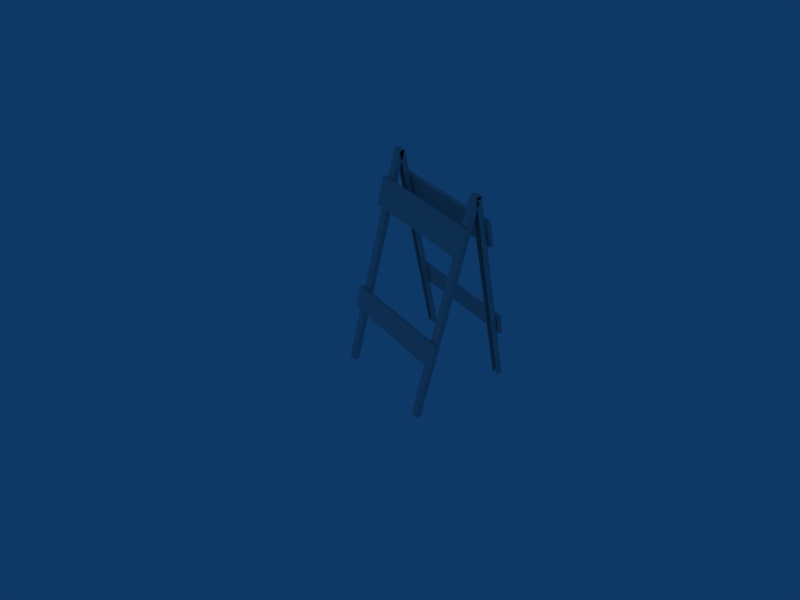 # Source: const_barrier_001.blend  (saved by Blender 4.5.87; exported with 4.5.12 LTS)
import bpy
from mathutils import Matrix  # noqa: F401  (used for matrix-valued properties, if any)

bpy.ops.wm.read_factory_settings(use_empty=True)
scene = bpy.context.scene
scene.name = 'Scene'

# ---- collections
col_collection_1 = bpy.data.collections.new('Collection 1'); scene.collection.children.link(col_collection_1)

# ---- materials (node trees are filled in below, after node groups)
mat_material = bpy.data.materials.new('Material')
mat_material.alpha_threshold = 0.0
mat_material.diffuse_color = (0.7562, 0.7562, 0.7562, 1.0)
mat_material.roughness = 0.5
mat_material.line_color = (0.0, 0.0, 0.0, 1.0)

# ---- material node trees

# ---- world
world_world = bpy.data.worlds.new('World'); scene.world = world_world
world_world.color = (0.05656, 0.2208, 0.4)
world_world.use_sun_shadow = False
world_world.sun_shadow_jitter_overblur = 0.0
world_world.cycles.sampling_method = 'MANUAL'
world_world.cycles.sample_map_resolution = 256

# ---- cameras
cam_camera = bpy.data.cameras.new('Camera')
cam_camera.passepartout_alpha = 0.2
cam_camera.clip_end = 100.0
cam_camera.lens = 35.0
cam_camera.ortho_scale = 7.314
cam_camera.show_passepartout = False
cam_camera.show_safe_areas = True
cam_camera.dof.focus_distance = 0.0
cam_camera.dof.aperture_fstop = 128.0

# ---- lights
light_spot = bpy.data.lights.new('Spot', 'POINT')
light_spot.transmission_factor = 0.0
light_spot.cutoff_distance = 30.0
light_spot.energy = 100.0
light_spot.shadow_buffer_clip_start = 8.0
light_spot.shadow_soft_size = 1.0
light_spot.shadow_maximum_resolution = 0.006
light_spot.use_absolute_resolution = True
light_spot.cycles.use_multiple_importance_sampling = False

# ---- meshes
me_const_barrier = bpy.data.meshes.new('const_barrier')
me_const_barrier.from_pydata([(0.8009, 0.2063, 0.7841), (0.8009, 0.1596, 0.7951), (-0.8009, 0.1596, 0.7951), (-0.8009, 0.2063, 0.7841), (0.8009, 0.2947, 1.16), (0.8009, 0.248, 1.171), (-0.8009, 0.248, 1.171), (-0.8009, 0.2947, 1.16), (-0.8009, -0.07282, -0.4022), (-0.8009, -0.1195, -0.3913), (0.8009, -0.1195, -0.3913), (0.8009, -0.07282, -0.4022), (-0.8009, -0.1471, -0.718), (-0.8009, -0.1938, -0.707), (0.8009, -0.1938, -0.707), (0.8009, -0.1471, -0.718), (0.6569, -0.2527, -1.54), (0.6569, -0.3308, -1.521), (0.6569, 0.3905, 1.545), (0.6569, 0.4686, 1.527), (0.7567, -0.2527, -1.54), (0.7567, -0.3308, -1.521), (0.7567, 0.3905, 1.545), (0.7567, 0.4686, 1.527), (0.7455, 0.4649, 1.511), (0.7455, 0.401, 1.526), (0.7455, -0.3167, -1.525), (0.7455, -0.2527, -1.54), (0.6681, 0.4649, 1.511), (0.6681, 0.401, 1.526), (0.6681, -0.3167, -1.525), (0.6681, -0.2527, -1.54), (-0.7555, -0.2527, -1.54), (-0.7555, -0.3167, -1.525), (-0.7555, 0.401, 1.526), (-0.7555, 0.4649, 1.511), (-0.6781, -0.2527, -1.54), (-0.6781, -0.3167, -1.525), (-0.6781, 0.401, 1.526), (-0.6781, 0.4649, 1.511), (-0.6669, 0.4686, 1.527), (-0.6669, 0.3905, 1.545), (-0.6669, -0.3308, -1.521), (-0.6669, -0.2527, -1.54), (-0.7667, 0.4686, 1.527), (-0.7667, 0.3905, 1.545), (-0.7667, -0.3308, -1.521), (-0.7667, -0.2527, -1.54), (-0.7667, 1.124, -1.55), (-0.7667, 1.202, -1.532), (-0.7667, 0.4809, 1.535), (-0.7667, 0.4029, 1.516), (-0.6669, 1.124, -1.55), (-0.6669, 1.202, -1.532), (-0.6669, 0.4809, 1.535), (-0.6669, 0.4029, 1.516), (-0.6781, 0.4066, 1.501), (-0.6781, 0.4705, 1.516), (-0.6781, 1.188, -1.535), (-0.6781, 1.124, -1.55), (-0.7555, 0.4066, 1.501), (-0.7555, 0.4705, 1.516), (-0.7555, 1.188, -1.535), (-0.7555, 1.124, -1.55), (0.6681, 1.124, -1.55), (0.6681, 1.188, -1.535), (0.6681, 0.4705, 1.516), (0.6681, 0.4066, 1.501), (0.7455, 1.124, -1.55), (0.7455, 1.188, -1.535), (0.7455, 0.4705, 1.516), (0.7455, 0.4066, 1.501), (0.7567, 0.4029, 1.516), (0.7567, 0.4809, 1.535), (0.7567, 1.202, -1.532), (0.7567, 1.124, -1.55), (0.6569, 0.4029, 1.516), (0.6569, 0.4809, 1.535), (0.6569, 1.202, -1.532), (0.6569, 1.124, -1.55), (0.8009, 1.019, -0.718), (0.8009, 1.065, -0.707), (-0.8009, 1.065, -0.707), (-0.8009, 1.019, -0.718), (0.8009, 0.9443, -0.4022), (0.8009, 0.991, -0.3913), (-0.8009, 0.991, -0.3913), (-0.8009, 0.9443, -0.4022), (-0.8009, 0.5768, 1.16), (-0.8009, 0.6234, 1.171), (0.8009, 0.6234, 1.171), (0.8009, 0.5768, 1.16), (-0.8009, 0.6652, 0.7841), (-0.8009, 0.7119, 0.7951), (0.8009, 0.7119, 0.7951), (0.8009, 0.6652, 0.7841), (0.7572, 0.45, 1.5), (0.7572, 0.4555, 1.48), (0.7572, 0.4406, 1.465), (0.7572, 0.4204, 1.471), (0.7572, 0.415, 1.491), (0.7572, 0.4298, 1.506), (0.7747, 0.45, 1.5), (0.7747, 0.4555, 1.48), (0.7747, 0.4406, 1.465), (0.7747, 0.4204, 1.471), (0.7747, 0.415, 1.491), (0.7747, 0.4298, 1.506), (0.7572, 0.4325, 1.496), (0.7572, 0.4251, 1.488), (0.7572, 0.4278, 1.478), (0.7572, 0.4379, 1.476), (0.7572, 0.4453, 1.483), (0.7572, 0.4426, 1.493), (0.7452, 0.4426, 1.493), (0.7452, 0.4453, 1.483), (0.7452, 0.4379, 1.476), (0.7452, 0.4278, 1.478), (0.7452, 0.4251, 1.488), (0.7452, 0.4325, 1.496), (0.7452, 0.43, 1.505), (0.7452, 0.4158, 1.491), (0.7452, 0.421, 1.471), (0.7452, 0.4404, 1.466), (0.7452, 0.4546, 1.48), (0.7452, 0.4494, 1.5), (0.7252, 0.4494, 1.5), (0.7252, 0.4546, 1.48), (0.7252, 0.4404, 1.466), (0.7252, 0.421, 1.471), (0.7252, 0.4158, 1.491), (0.7252, 0.43, 1.505), (0.7253, 0.4325, 1.496), (0.7253, 0.4252, 1.488), (0.7253, 0.4279, 1.478), (0.7253, 0.4379, 1.476), (0.7253, 0.4453, 1.483), (0.7253, 0.4426, 1.493), (0.7091, 0.4426, 1.493), (0.7091, 0.4453, 1.483), (0.7091, 0.4379, 1.476), (0.7091, 0.4279, 1.478), (0.7091, 0.4252, 1.488), (0.7091, 0.4325, 1.496), (0.7093, 0.4352, 1.486), (0.778, 0.4352, 1.486), (0.778, 0.4317, 1.499), (0.778, 0.4219, 1.489), (0.778, 0.4255, 1.476), (0.778, 0.4388, 1.472), (0.778, 0.4485, 1.482), (0.778, 0.4449, 1.495), (-0.7877, 0.4449, 1.495), (-0.7877, 0.4485, 1.482), (-0.7877, 0.4388, 1.472), (-0.7877, 0.4255, 1.476), (-0.7877, 0.4219, 1.489), (-0.7877, 0.4317, 1.499), (-0.7877, 0.4352, 1.486), (-0.719, 0.4352, 1.486), (-0.7188, 0.4325, 1.496), (-0.7188, 0.4252, 1.488), (-0.7188, 0.4279, 1.478), (-0.7188, 0.4379, 1.476), (-0.7188, 0.4453, 1.483), (-0.7188, 0.4426, 1.493), (-0.735, 0.4426, 1.493), (-0.735, 0.4453, 1.483), (-0.735, 0.4379, 1.476), (-0.735, 0.4279, 1.478), (-0.735, 0.4252, 1.488), (-0.735, 0.4325, 1.496), (-0.7349, 0.43, 1.505), (-0.7349, 0.4158, 1.491), (-0.7349, 0.421, 1.471), (-0.7349, 0.4404, 1.466), (-0.7349, 0.4546, 1.48), (-0.7349, 0.4494, 1.5), (-0.755, 0.4494, 1.5), (-0.755, 0.4546, 1.48), (-0.755, 0.4404, 1.466), (-0.755, 0.421, 1.471), (-0.755, 0.4158, 1.491), (-0.755, 0.43, 1.505), (-0.755, 0.4325, 1.496), (-0.755, 0.4251, 1.488), (-0.755, 0.4278, 1.478), (-0.755, 0.4379, 1.476), (-0.755, 0.4453, 1.483), (-0.755, 0.4426, 1.493), (-0.7669, 0.4426, 1.493), (-0.7669, 0.4453, 1.483), (-0.7669, 0.4379, 1.476), (-0.7669, 0.4278, 1.478), (-0.7669, 0.4251, 1.488), (-0.7669, 0.4325, 1.496), (-0.7845, 0.4298, 1.506), (-0.7845, 0.415, 1.491), (-0.7845, 0.4204, 1.471), (-0.7845, 0.4406, 1.465), (-0.7845, 0.4555, 1.48), (-0.7845, 0.45, 1.5), (-0.7669, 0.4298, 1.506), (-0.7669, 0.415, 1.491), (-0.7669, 0.4204, 1.471), (-0.7669, 0.4406, 1.465), (-0.7669, 0.4555, 1.48), (-0.7669, 0.45, 1.5)], [], [(0, 1, 2, 3), (4, 7, 6, 5), (0, 4, 5, 1), (1, 5, 6, 2), (2, 6, 7, 3), (4, 0, 3, 7), (11, 15, 12, 8), (13, 9, 8, 12), (14, 10, 9, 13), (15, 11, 10, 14), (11, 8, 9, 10), (15, 14, 13, 12), (16, 17, 18, 19), (20, 23, 22, 21), (17, 21, 22, 18), (18, 22, 23, 19), (29, 28, 24, 25), (30, 29, 25, 26), (27, 26, 25, 24), (31, 28, 29, 30), (19, 23, 24, 28), (16, 19, 28, 31), (20, 21, 26, 27), (17, 30, 26, 21), (16, 31, 30, 17), (20, 27, 24, 23), (43, 36, 39, 40), (47, 32, 33, 46), (46, 33, 37, 42), (43, 42, 37, 36), (47, 44, 35, 32), (44, 40, 39, 35), (32, 35, 34, 33), (36, 37, 38, 39), (33, 34, 38, 37), (34, 35, 39, 38), (45, 41, 40, 44), (46, 42, 41, 45), (43, 40, 41, 42), (47, 46, 45, 44), (48, 51, 50, 49), (52, 53, 54, 55), (49, 50, 54, 53), (50, 51, 55, 54), (61, 57, 56, 60), (62, 58, 57, 61), (59, 56, 57, 58), (63, 62, 61, 60), (51, 60, 56, 55), (48, 63, 60, 51), (52, 59, 58, 53), (49, 53, 58, 62), (48, 49, 62, 63), (52, 55, 56, 59), (75, 72, 71, 68), (79, 78, 65, 64), (78, 74, 69, 65), (75, 68, 69, 74), (79, 64, 67, 76), (76, 67, 71, 72), (64, 65, 66, 67), (68, 71, 70, 69), (65, 69, 70, 66), (66, 70, 71, 67), (77, 76, 72, 73), (78, 77, 73, 74), (75, 74, 73, 72), (79, 76, 77, 78), (80, 83, 82, 81), (84, 85, 86, 87), (80, 81, 85, 84), (81, 82, 86, 85), (82, 83, 87, 86), (84, 87, 83, 80), (91, 88, 92, 95), (93, 92, 88, 89), (94, 93, 89, 90), (95, 94, 90, 91), (91, 90, 89, 88), (95, 92, 93, 94), (96, 102, 103, 97), (97, 103, 104, 98), (98, 104, 105, 99), (99, 105, 106, 100), (100, 106, 107, 101), (101, 107, 102, 96), (101, 96, 113, 108), (100, 101, 108, 109), (99, 100, 109, 110), (98, 99, 110, 111), (97, 98, 111, 112), (96, 97, 112, 113), (113, 112, 115, 114), (112, 111, 116, 115), (111, 110, 117, 116), (110, 109, 118, 117), (109, 108, 119, 118), (108, 113, 114, 119), (119, 114, 125, 120), (118, 119, 120, 121), (117, 118, 121, 122), (116, 117, 122, 123), (115, 116, 123, 124), (114, 115, 124, 125), (125, 124, 127, 126), (124, 123, 128, 127), (123, 122, 129, 128), (122, 121, 130, 129), (121, 120, 131, 130), (120, 125, 126, 131), (131, 126, 137, 132), (130, 131, 132, 133), (129, 130, 133, 134), (128, 129, 134, 135), (127, 128, 135, 136), (126, 127, 136, 137), (137, 136, 139, 138), (136, 135, 140, 139), (135, 134, 141, 140), (134, 133, 142, 141), (133, 132, 143, 142), (132, 137, 138, 143), (144, 138, 139), (144, 139, 140), (144, 140, 141), (144, 141, 142), (144, 142, 143), (144, 143, 138), (102, 107, 146, 151), (107, 106, 147, 146), (106, 105, 148, 147), (105, 104, 149, 148), (104, 103, 150, 149), (103, 102, 151, 150), (145, 150, 151), (145, 149, 150), (145, 148, 149), (145, 147, 148), (145, 146, 147), (145, 151, 146), (158, 157, 152), (158, 156, 157), (158, 155, 156), (158, 154, 155), (158, 153, 154), (158, 152, 153), (200, 153, 152, 201), (199, 154, 153, 200), (198, 155, 154, 199), (197, 156, 155, 198), (196, 157, 156, 197), (201, 152, 157, 196), (159, 165, 160), (159, 160, 161), (159, 161, 162), (159, 162, 163), (159, 163, 164), (159, 164, 165), (171, 160, 165, 166), (170, 161, 160, 171), (169, 162, 161, 170), (168, 163, 162, 169), (167, 164, 163, 168), (166, 165, 164, 167), (177, 166, 167, 176), (176, 167, 168, 175), (175, 168, 169, 174), (174, 169, 170, 173), (173, 170, 171, 172), (172, 171, 166, 177), (183, 172, 177, 178), (182, 173, 172, 183), (181, 174, 173, 182), (180, 175, 174, 181), (179, 176, 175, 180), (178, 177, 176, 179), (189, 178, 179, 188), (188, 179, 180, 187), (187, 180, 181, 186), (186, 181, 182, 185), (185, 182, 183, 184), (184, 183, 178, 189), (195, 184, 189, 190), (194, 185, 184, 195), (193, 186, 185, 194), (192, 187, 186, 193), (191, 188, 187, 192), (190, 189, 188, 191), (207, 190, 191, 206), (206, 191, 192, 205), (205, 192, 193, 204), (204, 193, 194, 203), (203, 194, 195, 202), (202, 195, 190, 207), (202, 207, 201, 196), (203, 202, 196, 197), (204, 203, 197, 198), (205, 204, 198, 199), (206, 205, 199, 200), (207, 206, 200, 201)])
_uv = me_const_barrier.uv_layers.new(name='UVMap')
_uv.uv.foreach_set('vector', [0.9765, 0.85, 0.9765, 0.8634, 0.5285, 0.8634, 0.5285, 0.85, 0.9765, 0.9848, 0.5285, 0.9848, 0.5285, 0.9714, 0.9765, 0.9714, 0.989, 0.8634, 0.989, 0.9714, 0.9765, 0.9714, 0.9765, 0.8634, 0.9765, 0.8634, 0.9765, 0.9714, 0.5285, 0.9714, 0.5285, 0.8634, 0.5285, 0.8634, 0.5285, 0.9714, 0.5142, 0.9714, 0.5142, 0.8634, 0.5285, 0.8432, 0.5285, 0.7352, 0.9765, 0.7352, 0.9765, 0.8432, 0.5285, 0.6049, 0.5285, 0.5073, 0.9765, 0.5073, 0.9765, 0.6049, 0.5285, 0.6256, 0.5285, 0.7164, 0.5142, 0.7164, 0.5142, 0.6256, 0.9765, 0.6256, 0.9765, 0.7163, 0.5285, 0.7164, 0.5285, 0.6256, 0.989, 0.6256, 0.989, 0.7163, 0.9765, 0.7163, 0.9765, 0.6256, 0.9765, 0.7297, 0.5285, 0.7298, 0.5285, 0.7164, 0.9765, 0.7163, 0.9765, 0.6122, 0.9765, 0.6256, 0.5285, 0.6256, 0.5285, 0.6122, 0.3736, 0.26, 0.3908, 0.26, 0.3908, 0.9381, 0.3736, 0.9381, 0.4299, 0.26, 0.4299, 0.9381, 0.4127, 0.9381, 0.4127, 0.26, 0.3908, 0.26, 0.4127, 0.26, 0.4127, 0.9381, 0.3908, 0.9381, 0.3908, 0.9381, 0.4127, 0.9381, 0.4127, 0.9571, 0.3908, 0.9571, 0.1893, 0.939, 0.1893, 0.9532, 0.1726, 0.9532, 0.1726, 0.939, 0.1893, 0.2626, 0.1893, 0.939, 0.1726, 0.939, 0.1726, 0.2626, 0.1584, 0.2626, 0.1726, 0.2626, 0.1726, 0.939, 0.1584, 0.939, 0.2035, 0.2626, 0.2035, 0.939, 0.1893, 0.939, 0.1893, 0.2626, 0.3908, 0.9571, 0.4127, 0.9571, 0.4128, 0.9609, 0.391, 0.9609, 0.3736, 0.26, 0.3736, 0.9381, 0.3674, 0.9381, 0.3674, 0.26, 0.4299, 0.26, 0.4127, 0.26, 0.4127, 0.254, 0.4299, 0.254, 0.3908, 0.26, 0.3908, 0.254, 0.4127, 0.254, 0.4127, 0.26, 0.3736, 0.26, 0.3736, 0.254, 0.3908, 0.254, 0.3908, 0.26, 0.4299, 0.26, 0.4354, 0.26, 0.4354, 0.9381, 0.4299, 0.9381, 0.3523, 0.26, 0.3601, 0.26, 0.3601, 0.9381, 0.3523, 0.9381, 0.2965, 0.26, 0.2965, 0.254, 0.3135, 0.254, 0.3135, 0.26, 0.3135, 0.26, 0.3135, 0.254, 0.3354, 0.254, 0.3354, 0.26, 0.3523, 0.26, 0.3354, 0.26, 0.3354, 0.254, 0.3523, 0.254, 0.2965, 0.26, 0.2965, 0.9381, 0.2878, 0.9381, 0.2878, 0.26, 0.3135, 0.9571, 0.3354, 0.9571, 0.3356, 0.9609, 0.3135, 0.9609, 0.1056, 0.2626, 0.1056, 0.939, 0.09138, 0.939, 0.09138, 0.2626, 0.06053, 0.2626, 0.07466, 0.2626, 0.07466, 0.939, 0.06053, 0.939, 0.09138, 0.2626, 0.09138, 0.939, 0.07466, 0.939, 0.07466, 0.2626, 0.09138, 0.939, 0.09138, 0.9532, 0.07466, 0.9532, 0.07466, 0.939, 0.3135, 0.9381, 0.3354, 0.9381, 0.3354, 0.9571, 0.3135, 0.9571, 0.3135, 0.26, 0.3354, 0.26, 0.3354, 0.9381, 0.3135, 0.9381, 0.3523, 0.26, 0.3523, 0.9381, 0.3354, 0.9381, 0.3354, 0.26, 0.2965, 0.26, 0.3135, 0.26, 0.3135, 0.9381, 0.2965, 0.9381, 0.4462, 0.26, 0.4462, 0.9381, 0.4635, 0.9381, 0.4635, 0.26, 0.502, 0.26, 0.4849, 0.26, 0.4849, 0.9381, 0.502, 0.9381, 0.4635, 0.26, 0.4635, 0.9381, 0.4849, 0.9381, 0.4849, 0.26, 0.4635, 0.9381, 0.4635, 0.9571, 0.4849, 0.9571, 0.4849, 0.9381, 0.14, 0.939, 0.1233, 0.939, 0.1233, 0.9532, 0.14, 0.9532, 0.14, 0.2626, 0.1233, 0.2626, 0.1233, 0.939, 0.14, 0.939, 0.1091, 0.2626, 0.1091, 0.939, 0.1233, 0.939, 0.1233, 0.2626, 0.1542, 0.2626, 0.14, 0.2626, 0.14, 0.939, 0.1542, 0.939, 0.4635, 0.9571, 0.4634, 0.9609, 0.4851, 0.9609, 0.4849, 0.9571, 0.4462, 0.26, 0.4411, 0.26, 0.4411, 0.9381, 0.4462, 0.9381, 0.502, 0.26, 0.502, 0.254, 0.4849, 0.254, 0.4849, 0.26, 0.4635, 0.26, 0.4849, 0.26, 0.4849, 0.254, 0.4635, 0.254, 0.4462, 0.26, 0.4635, 0.26, 0.4635, 0.254, 0.4462, 0.254, 0.502, 0.26, 0.502, 0.9381, 0.5066, 0.9381, 0.5066, 0.26, 0.2738, 0.26, 0.2738, 0.9381, 0.2814, 0.9381, 0.2814, 0.26, 0.2162, 0.26, 0.2336, 0.26, 0.2336, 0.254, 0.2162, 0.254, 0.2336, 0.26, 0.255, 0.26, 0.255, 0.254, 0.2336, 0.254, 0.2738, 0.26, 0.2738, 0.254, 0.255, 0.254, 0.255, 0.26, 0.2162, 0.26, 0.2072, 0.26, 0.2072, 0.9381, 0.2162, 0.9381, 0.2336, 0.9571, 0.2336, 0.9609, 0.2554, 0.9609, 0.255, 0.9571, 0.05546, 0.2626, 0.04129, 0.2626, 0.04129, 0.939, 0.05546, 0.939, 0.0104, 0.2626, 0.0104, 0.939, 0.02458, 0.939, 0.02458, 0.2626, 0.04129, 0.2626, 0.02458, 0.2626, 0.02458, 0.939, 0.04129, 0.939, 0.04129, 0.939, 0.02458, 0.939, 0.02458, 0.9532, 0.04129, 0.9532, 0.2336, 0.9381, 0.2336, 0.9571, 0.255, 0.9571, 0.255, 0.9381, 0.2336, 0.26, 0.2336, 0.9381, 0.255, 0.9381, 0.255, 0.26, 0.2738, 0.26, 0.255, 0.26, 0.255, 0.9381, 0.2738, 0.9381, 0.2162, 0.26, 0.2162, 0.9381, 0.2336, 0.9381, 0.2336, 0.26, 0.9765, 0.1217, 0.5285, 0.1217, 0.5285, 0.1352, 0.9765, 0.1352, 0.9765, 0.2393, 0.9765, 0.2259, 0.5285, 0.2259, 0.5285, 0.2393, 0.989, 0.1352, 0.9765, 0.1352, 0.9765, 0.2259, 0.989, 0.2259, 0.9765, 0.1352, 0.5285, 0.1352, 0.5285, 0.2259, 0.9765, 0.2259, 0.5285, 0.1352, 0.5142, 0.1352, 0.5142, 0.2259, 0.5285, 0.2259, 0.5285, 0.1148, 0.9765, 0.1148, 0.9765, 0.01228, 0.5285, 0.01228, 0.5285, 0.3554, 0.9765, 0.3554, 0.9765, 0.2474, 0.5285, 0.2474, 0.5285, 0.3776, 0.5142, 0.3776, 0.5142, 0.4856, 0.5285, 0.4856, 0.9765, 0.3776, 0.5285, 0.3776, 0.5285, 0.4856, 0.9765, 0.4856, 0.989, 0.3776, 0.9765, 0.3776, 0.9765, 0.4856, 0.989, 0.4856, 0.9765, 0.499, 0.9765, 0.4856, 0.5285, 0.4856, 0.5285, 0.499, 0.9765, 0.3642, 0.5285, 0.3642, 0.5285, 0.3776, 0.9765, 0.3776, 0.3752, 0.1869, 0.3752, 0.1974, 0.3549, 0.1974, 0.3549, 0.1869, 0.3549, 0.1869, 0.3549, 0.1974, 0.3368, 0.1974, 0.3368, 0.1869, 0.3368, 0.1869, 0.3368, 0.1974, 0.3207, 0.1974, 0.3207, 0.1869, 0.3207, 0.1869, 0.3207, 0.1974, 0.3071, 0.1974, 0.3071, 0.1869, 0.42, 0.1869, 0.42, 0.1974, 0.3985, 0.1974, 0.3985, 0.1869, 0.3985, 0.1869, 0.3985, 0.1974, 0.3752, 0.1974, 0.3752, 0.1869, 0.3985, 0.1869, 0.3752, 0.1869, 0.3752, 0.1787, 0.3985, 0.1787, 0.42, 0.1869, 0.3985, 0.1869, 0.3985, 0.1787, 0.42, 0.1787, 0.3207, 0.1869, 0.3071, 0.1869, 0.3071, 0.1787, 0.3207, 0.1787, 0.3368, 0.1869, 0.3207, 0.1869, 0.3207, 0.1787, 0.3368, 0.1787, 0.3549, 0.1869, 0.3368, 0.1869, 0.3368, 0.1787, 0.3549, 0.1787, 0.3752, 0.1869, 0.3549, 0.1869, 0.3549, 0.1787, 0.3752, 0.1787, 0.3752, 0.1787, 0.3549, 0.1787, 0.3549, 0.1671, 0.3752, 0.1671, 0.3549, 0.1787, 0.3368, 0.1787, 0.3368, 0.1671, 0.3549, 0.1671, 0.3368, 0.1787, 0.3207, 0.1787, 0.3207, 0.1671, 0.3368, 0.1671, 0.3207, 0.1787, 0.3071, 0.1787, 0.3071, 0.1671, 0.3207, 0.1671, 0.42, 0.1787, 0.3985, 0.1787, 0.3985, 0.1671, 0.42, 0.1671, 0.3985, 0.1787, 0.3752, 0.1787, 0.3752, 0.1671, 0.3985, 0.1671, 0.3985, 0.1671, 0.3752, 0.1671, 0.3752, 0.1575, 0.3985, 0.1575, 0.42, 0.1671, 0.3985, 0.1671, 0.3985, 0.1575, 0.42, 0.1575, 0.3207, 0.1671, 0.3071, 0.1671, 0.3071, 0.1575, 0.3207, 0.1575, 0.3368, 0.1671, 0.3207, 0.1671, 0.3207, 0.1575, 0.3368, 0.1575, 0.3549, 0.1671, 0.3368, 0.1671, 0.3368, 0.1575, 0.3549, 0.1575, 0.3752, 0.1671, 0.3549, 0.1671, 0.3549, 0.1575, 0.3752, 0.1575, 0.3752, 0.1575, 0.3549, 0.1575, 0.3549, 0.1459, 0.3752, 0.1459, 0.3549, 0.1575, 0.3368, 0.1575, 0.3368, 0.1459, 0.3549, 0.1459, 0.3368, 0.1575, 0.3207, 0.1575, 0.3207, 0.1459, 0.3368, 0.1459, 0.3207, 0.1575, 0.3071, 0.1575, 0.3071, 0.1459, 0.3207, 0.1459, 0.42, 0.1575, 0.3985, 0.1575, 0.3985, 0.1459, 0.42, 0.1459, 0.3985, 0.1575, 0.3752, 0.1575, 0.3752, 0.1459, 0.3985, 0.1459, 0.3985, 0.1459, 0.3752, 0.1459, 0.3752, 0.1363, 0.3985, 0.1363, 0.42, 0.1459, 0.3985, 0.1459, 0.3985, 0.1363, 0.42, 0.1363, 0.3207, 0.1459, 0.3071, 0.1459, 0.3071, 0.1363, 0.3207, 0.1363, 0.3368, 0.1459, 0.3207, 0.1459, 0.3207, 0.1363, 0.3368, 0.1363, 0.3549, 0.1459, 0.3368, 0.1459, 0.3368, 0.1363, 0.3549, 0.1363, 0.3752, 0.1459, 0.3549, 0.1459, 0.3549, 0.1363, 0.3752, 0.1363, 0.3752, 0.1363, 0.3549, 0.1363, 0.3549, 0.1255, 0.3752, 0.1255, 0.3549, 0.1363, 0.3368, 0.1363, 0.3368, 0.1255, 0.3549, 0.1255, 0.3368, 0.1363, 0.3207, 0.1363, 0.3207, 0.1255, 0.3368, 0.1255, 0.3207, 0.1363, 0.3071, 0.1363, 0.3071, 0.1255, 0.3207, 0.1255, 0.42, 0.1363, 0.3985, 0.1363, 0.3985, 0.1255, 0.42, 0.1255, 0.3985, 0.1363, 0.3752, 0.1363, 0.3752, 0.1255, 0.3985, 0.1255, 0.4495, 0.1895, 0.4529, 0.1771, 0.4619, 0.1862, 0.4495, 0.1895, 0.4619, 0.1862, 0.4586, 0.1986, 0.4495, 0.1895, 0.4586, 0.1986, 0.4462, 0.202, 0.4495, 0.1895, 0.4462, 0.202, 0.4371, 0.1929, 0.4495, 0.1895, 0.4371, 0.1929, 0.4404, 0.1805, 0.4495, 0.1895, 0.4404, 0.1805, 0.4529, 0.1771, 0.4759, 0.1644, 0.4503, 0.1713, 0.4529, 0.1618, 0.469, 0.1574, 0.4503, 0.1713, 0.4314, 0.1525, 0.441, 0.15, 0.4529, 0.1618, 0.4314, 0.1525, 0.4384, 0.1268, 0.4453, 0.1339, 0.441, 0.15, 0.4384, 0.1268, 0.464, 0.12, 0.4614, 0.1294, 0.4453, 0.1339, 0.464, 0.12, 0.4829, 0.1387, 0.4733, 0.1412, 0.4614, 0.1294, 0.4829, 0.1387, 0.4759, 0.1644, 0.469, 0.1574, 0.4733, 0.1412, 0.4572, 0.1456, 0.4733, 0.1412, 0.469, 0.1574, 0.4572, 0.1456, 0.4614, 0.1294, 0.4733, 0.1412, 0.4572, 0.1456, 0.4453, 0.1339, 0.4614, 0.1294, 0.4572, 0.1456, 0.441, 0.15, 0.4453, 0.1339, 0.4572, 0.1456, 0.4529, 0.1618, 0.441, 0.15, 0.4572, 0.1456, 0.469, 0.1574, 0.4529, 0.1618, 0.3265, 0.07729, 0.3222, 0.09347, 0.3384, 0.08906, 0.3265, 0.07729, 0.3103, 0.08171, 0.3222, 0.09347, 0.3265, 0.07729, 0.3146, 0.06552, 0.3103, 0.08171, 0.3265, 0.07729, 0.3307, 0.06111, 0.3146, 0.06552, 0.3265, 0.07729, 0.3427, 0.07287, 0.3307, 0.06111, 0.3265, 0.07729, 0.3384, 0.08906, 0.3427, 0.07287, 0.3522, 0.0704, 0.3427, 0.07287, 0.3384, 0.08906, 0.3453, 0.09609, 0.3334, 0.05162, 0.3307, 0.06111, 0.3427, 0.07287, 0.3522, 0.0704, 0.3077, 0.05849, 0.3146, 0.06552, 0.3307, 0.06111, 0.3334, 0.05162, 0.3008, 0.08418, 0.3103, 0.08171, 0.3146, 0.06552, 0.3077, 0.05849, 0.3196, 0.103, 0.3222, 0.09347, 0.3103, 0.08171, 0.3008, 0.08418, 0.3453, 0.09609, 0.3384, 0.08906, 0.3222, 0.09347, 0.3196, 0.103, 0.3174, 0.03832, 0.3207, 0.02591, 0.3083, 0.02923, 0.3174, 0.03832, 0.3083, 0.02923, 0.305, 0.04165, 0.3174, 0.03832, 0.305, 0.04165, 0.314, 0.05074, 0.3174, 0.03832, 0.314, 0.05074, 0.3265, 0.04741, 0.3174, 0.03832, 0.3265, 0.04741, 0.3298, 0.035, 0.3174, 0.03832, 0.3298, 0.035, 0.3207, 0.02591, 0.4375, 0.04385, 0.4375, 0.03054, 0.4154, 0.03054, 0.4154, 0.04385, 0.4642, 0.04385, 0.4642, 0.03054, 0.4375, 0.03054, 0.4375, 0.04385, 0.3685, 0.04385, 0.3685, 0.03054, 0.358, 0.03054, 0.358, 0.04385, 0.3814, 0.04385, 0.3814, 0.03054, 0.3685, 0.03054, 0.3685, 0.04385, 0.3968, 0.04385, 0.3968, 0.03054, 0.3814, 0.03054, 0.3814, 0.04385, 0.4154, 0.04385, 0.4154, 0.03054, 0.3968, 0.03054, 0.3968, 0.04385, 0.4154, 0.0538, 0.4154, 0.04385, 0.3968, 0.04385, 0.3968, 0.0538, 0.3968, 0.0538, 0.3968, 0.04385, 0.3814, 0.04385, 0.3814, 0.0538, 0.3814, 0.0538, 0.3814, 0.04385, 0.3685, 0.04385, 0.3685, 0.0538, 0.3685, 0.0538, 0.3685, 0.04385, 0.358, 0.04385, 0.358, 0.0538, 0.4642, 0.0538, 0.4642, 0.04385, 0.4375, 0.04385, 0.4375, 0.0538, 0.4375, 0.0538, 0.4375, 0.04385, 0.4154, 0.04385, 0.4154, 0.0538, 0.4375, 0.06324, 0.4375, 0.0538, 0.4154, 0.0538, 0.4154, 0.06324, 0.4642, 0.06324, 0.4642, 0.0538, 0.4375, 0.0538, 0.4375, 0.06324, 0.3685, 0.06324, 0.3685, 0.0538, 0.358, 0.0538, 0.358, 0.06324, 0.3814, 0.06324, 0.3814, 0.0538, 0.3685, 0.0538, 0.3685, 0.06324, 0.3968, 0.06324, 0.3968, 0.0538, 0.3814, 0.0538, 0.3814, 0.06324, 0.4154, 0.06324, 0.4154, 0.0538, 0.3968, 0.0538, 0.3968, 0.06324, 0.4154, 0.07283, 0.4154, 0.06324, 0.3968, 0.06324, 0.3968, 0.07283, 0.3968, 0.07283, 0.3968, 0.06324, 0.3814, 0.06324, 0.3814, 0.07283, 0.3814, 0.07283, 0.3814, 0.06324, 0.3685, 0.06324, 0.3685, 0.07283, 0.3685, 0.07283, 0.3685, 0.06324, 0.358, 0.06324, 0.358, 0.07283, 0.4642, 0.07283, 0.4642, 0.06324, 0.4375, 0.06324, 0.4375, 0.07283, 0.4375, 0.07283, 0.4375, 0.06324, 0.4154, 0.06324, 0.4154, 0.07283, 0.4375, 0.08242, 0.4375, 0.07283, 0.4154, 0.07283, 0.4154, 0.08242, 0.4642, 0.08242, 0.4642, 0.07283, 0.4375, 0.07283, 0.4375, 0.08242, 0.3685, 0.08242, 0.3685, 0.07283, 0.358, 0.07283, 0.358, 0.08242, 0.3814, 0.08242, 0.3814, 0.07283, 0.3685, 0.07283, 0.3685, 0.08242, 0.3968, 0.08242, 0.3968, 0.07283, 0.3814, 0.07283, 0.3814, 0.08242, 0.4154, 0.08242, 0.4154, 0.07283, 0.3968, 0.07283, 0.3968, 0.08242, 0.4154, 0.09085, 0.4154, 0.08242, 0.3968, 0.08242, 0.3968, 0.09085, 0.3968, 0.09085, 0.3968, 0.08242, 0.3814, 0.08242, 0.3814, 0.09085, 0.3814, 0.09085, 0.3814, 0.08242, 0.3685, 0.08242, 0.3685, 0.09085, 0.3685, 0.09085, 0.3685, 0.08242, 0.358, 0.08242, 0.358, 0.09085, 0.4642, 0.09085, 0.4642, 0.08242, 0.4375, 0.08242, 0.4375, 0.09085, 0.4375, 0.09085, 0.4375, 0.08242, 0.4154, 0.08242, 0.4154, 0.09085, 0.4375, 0.09085, 0.4154, 0.09085, 0.4154, 0.1003, 0.4375, 0.1003, 0.4642, 0.09085, 0.4375, 0.09085, 0.4375, 0.1003, 0.4642, 0.1003, 0.3685, 0.09085, 0.358, 0.09085, 0.358, 0.1003, 0.3685, 0.1003, 0.3814, 0.09085, 0.3685, 0.09085, 0.3685, 0.1003, 0.3814, 0.1003, 0.3968, 0.09085, 0.3814, 0.09085, 0.3814, 0.1003, 0.3968, 0.1003, 0.4154, 0.09085, 0.3968, 0.09085, 0.3968, 0.1003, 0.4154, 0.1003])
_ca = me_const_barrier.color_attributes.new('Col', 'BYTE_COLOR', 'CORNER')
_ca.data.foreach_set('color', [1.0, 1.0, 1.0, 1.0, 1.0, 1.0, 1.0, 1.0, 1.0, 1.0, 1.0, 1.0, 1.0, 1.0, 1.0, 1.0, 1.0, 1.0, 1.0, 1.0, 1.0, 1.0, 1.0, 1.0, 1.0, 1.0, 1.0, 1.0, 1.0, 1.0, 1.0, 1.0, 1.0, 1.0, 1.0, 1.0, 1.0, 1.0, 1.0, 1.0, 1.0, 1.0, 1.0, 1.0, 1.0, 1.0, 1.0, 1.0, 1.0, 1.0, 1.0, 1.0, 1.0, 1.0, 1.0, 1.0, 1.0, 1.0, 1.0, 1.0, 1.0, 1.0, 1.0, 1.0, 1.0, 1.0, 1.0, 1.0, 1.0, 1.0, 1.0, 1.0, 1.0, 1.0, 1.0, 1.0, 1.0, 1.0, 1.0, 1.0, 1.0, 1.0, 1.0, 1.0, 1.0, 1.0, 1.0, 1.0, 1.0, 1.0, 1.0, 1.0, 1.0, 1.0, 1.0, 1.0, 1.0, 1.0, 1.0, 1.0, 1.0, 1.0, 1.0, 1.0, 1.0, 1.0, 1.0, 1.0, 1.0, 1.0, 1.0, 1.0, 1.0, 1.0, 1.0, 1.0, 1.0, 1.0, 1.0, 1.0, 1.0, 1.0, 1.0, 1.0, 1.0, 1.0, 1.0, 1.0, 1.0, 1.0, 1.0, 1.0, 1.0, 1.0, 1.0, 1.0, 1.0, 1.0, 1.0, 1.0, 1.0, 1.0, 1.0, 1.0, 1.0, 1.0, 1.0, 1.0, 1.0, 1.0, 1.0, 1.0, 1.0, 1.0, 1.0, 1.0, 1.0, 1.0, 1.0, 1.0, 1.0, 1.0, 1.0, 1.0, 1.0, 1.0, 1.0, 1.0, 1.0, 1.0, 1.0, 1.0, 1.0, 1.0, 1.0, 1.0, 1.0, 1.0, 1.0, 1.0, 1.0, 1.0, 1.0, 1.0, 1.0, 1.0, 1.0, 1.0, 1.0, 1.0, 1.0, 1.0, 1.0, 1.0, 1.0, 1.0, 1.0, 1.0, 1.0, 1.0, 1.0, 1.0, 1.0, 1.0, 1.0, 1.0, 1.0, 1.0, 1.0, 1.0, 1.0, 1.0, 1.0, 1.0, 1.0, 1.0, 1.0, 1.0, 1.0, 1.0, 1.0, 1.0, 1.0, 1.0, 1.0, 1.0, 1.0, 1.0, 1.0, 1.0, 1.0, 1.0, 1.0, 1.0, 1.0, 1.0, 1.0, 1.0, 1.0, 1.0, 1.0, 1.0, 1.0, 1.0, 1.0, 1.0, 1.0, 1.0, 1.0, 1.0, 1.0, 1.0, 1.0, 1.0, 1.0, 1.0, 1.0, 1.0, 1.0, 1.0, 1.0, 1.0, 1.0, 1.0, 1.0, 1.0, 1.0, 1.0, 1.0, 1.0, 1.0, 1.0, 1.0, 1.0, 1.0, 1.0, 1.0, 1.0, 1.0, 1.0, 1.0, 1.0, 1.0, 1.0, 1.0, 1.0, 1.0, 1.0, 1.0, 1.0, 1.0, 1.0, 1.0, 1.0, 1.0, 1.0, 1.0, 1.0, 1.0, 1.0, 1.0, 1.0, 1.0, 1.0, 1.0, 1.0, 1.0, 1.0, 1.0, 1.0, 1.0, 1.0, 1.0, 1.0, 1.0, 1.0, 1.0, 1.0, 1.0, 1.0, 1.0, 1.0, 1.0, 1.0, 1.0, 1.0, 1.0, 1.0, 1.0, 1.0, 1.0, 1.0, 1.0, 1.0, 1.0, 1.0, 1.0, 1.0, 1.0, 1.0, 1.0, 1.0, 1.0, 1.0, 1.0, 1.0, 1.0, 1.0, 1.0, 1.0, 1.0, 1.0, 1.0, 1.0, 1.0, 1.0, 1.0, 1.0, 1.0, 1.0, 1.0, 1.0, 1.0, 1.0, 1.0, 1.0, 1.0, 1.0, 1.0, 1.0, 1.0, 1.0, 1.0, 1.0, 1.0, 1.0, 1.0, 1.0, 1.0, 1.0, 1.0, 1.0, 1.0, 1.0, 1.0, 1.0, 1.0, 1.0, 1.0, 1.0, 1.0, 1.0, 1.0, 1.0, 1.0, 1.0, 1.0, 1.0, 1.0, 1.0, 1.0, 1.0, 1.0, 1.0, 1.0, 1.0, 1.0, 1.0, 1.0, 1.0, 1.0, 1.0, 1.0, 1.0, 1.0, 1.0, 1.0, 1.0, 1.0, 1.0, 1.0, 1.0, 1.0, 1.0, 1.0, 1.0, 1.0, 1.0, 1.0, 1.0, 1.0, 1.0, 1.0, 1.0, 1.0, 1.0, 1.0, 1.0, 1.0, 1.0, 1.0, 1.0, 1.0, 1.0, 1.0, 1.0, 1.0, 1.0, 1.0, 1.0, 1.0, 1.0, 1.0, 1.0, 1.0, 1.0, 1.0, 1.0, 1.0, 1.0, 1.0, 1.0, 1.0, 1.0, 1.0, 1.0, 1.0, 1.0, 1.0, 1.0, 1.0, 1.0, 1.0, 1.0, 1.0, 1.0, 1.0, 1.0, 1.0, 1.0, 1.0, 1.0, 1.0, 1.0, 1.0, 1.0, 1.0, 1.0, 1.0, 1.0, 1.0, 1.0, 1.0, 1.0, 1.0, 1.0, 1.0, 1.0, 1.0, 1.0, 1.0, 1.0, 1.0, 1.0, 1.0, 1.0, 1.0, 1.0, 1.0, 1.0, 1.0, 1.0, 1.0, 1.0, 1.0, 1.0, 1.0, 1.0, 1.0, 1.0, 1.0, 1.0, 1.0, 1.0, 1.0, 1.0, 1.0, 1.0, 1.0, 1.0, 1.0, 1.0, 1.0, 1.0, 1.0, 1.0, 1.0, 1.0, 1.0, 1.0, 1.0, 1.0, 1.0, 1.0, 1.0, 1.0, 1.0, 1.0, 1.0, 1.0, 1.0, 1.0, 1.0, 1.0, 1.0, 1.0, 1.0, 1.0, 1.0, 1.0, 1.0, 1.0, 1.0, 1.0, 1.0, 1.0, 1.0, 1.0, 1.0, 1.0, 1.0, 1.0, 1.0, 1.0, 1.0, 1.0, 1.0, 1.0, 1.0, 1.0, 1.0, 1.0, 1.0, 1.0, 1.0, 1.0, 1.0, 1.0, 1.0, 1.0, 1.0, 1.0, 1.0, 1.0, 1.0, 1.0, 1.0, 1.0, 1.0, 1.0, 1.0, 1.0, 1.0, 1.0, 1.0, 1.0, 1.0, 1.0, 1.0, 1.0, 1.0, 1.0, 1.0, 1.0, 1.0, 1.0, 1.0, 1.0, 1.0, 1.0, 1.0, 1.0, 1.0, 1.0, 1.0, 1.0, 1.0, 1.0, 1.0, 1.0, 1.0, 1.0, 1.0, 1.0, 1.0, 1.0, 1.0, 1.0, 1.0, 1.0, 1.0, 1.0, 1.0, 1.0, 1.0, 1.0, 1.0, 1.0, 1.0, 1.0, 1.0, 1.0, 1.0, 1.0, 1.0, 1.0, 1.0, 1.0, 1.0, 1.0, 1.0, 1.0, 1.0, 1.0, 1.0, 1.0, 1.0, 1.0, 1.0, 1.0, 1.0, 1.0, 1.0, 1.0, 1.0, 1.0, 1.0, 1.0, 1.0, 1.0, 1.0, 1.0, 1.0, 1.0, 1.0, 1.0, 1.0, 1.0, 1.0, 1.0, 1.0, 1.0, 1.0, 1.0, 1.0, 1.0, 1.0, 1.0, 1.0, 1.0, 1.0, 1.0, 1.0, 1.0, 1.0, 1.0, 1.0, 1.0, 1.0, 1.0, 1.0, 1.0, 1.0, 1.0, 1.0, 1.0, 1.0, 1.0, 1.0, 1.0, 1.0, 1.0, 1.0, 1.0, 1.0, 1.0, 1.0, 1.0, 1.0, 1.0, 1.0, 1.0, 1.0, 1.0, 1.0, 1.0, 1.0, 1.0, 1.0, 1.0, 1.0, 1.0, 1.0, 1.0, 1.0, 1.0, 1.0, 1.0, 1.0, 1.0, 1.0, 1.0, 1.0, 1.0, 1.0, 1.0, 1.0, 1.0, 1.0, 1.0, 1.0, 1.0, 1.0, 1.0, 1.0, 1.0, 1.0, 1.0, 1.0, 1.0, 1.0, 1.0, 1.0, 1.0, 1.0, 1.0, 1.0, 1.0, 1.0, 1.0, 1.0, 1.0, 1.0, 1.0, 1.0, 1.0, 1.0, 1.0, 1.0, 1.0, 1.0, 1.0, 1.0, 1.0, 1.0, 1.0, 1.0, 1.0, 1.0, 1.0, 1.0, 1.0, 1.0, 1.0, 1.0, 1.0, 1.0, 1.0, 1.0, 1.0, 1.0, 1.0, 1.0, 1.0, 1.0, 1.0, 1.0, 1.0, 1.0, 1.0, 1.0, 1.0, 1.0, 1.0, 1.0, 1.0, 1.0, 1.0, 1.0, 1.0, 1.0, 1.0, 1.0, 1.0, 1.0, 1.0, 1.0, 1.0, 1.0, 1.0, 1.0, 1.0, 1.0, 1.0, 1.0, 1.0, 1.0, 1.0, 1.0, 1.0, 1.0, 1.0, 1.0, 1.0, 1.0, 1.0, 1.0, 1.0, 1.0, 1.0, 1.0, 1.0, 1.0, 1.0, 1.0, 1.0, 1.0, 1.0, 1.0, 1.0, 1.0, 1.0, 1.0, 1.0, 1.0, 1.0, 1.0, 1.0, 1.0, 1.0, 1.0, 1.0, 1.0, 1.0, 1.0, 1.0, 1.0, 1.0, 1.0, 1.0, 1.0, 1.0, 1.0, 1.0, 1.0, 1.0, 1.0, 1.0, 1.0, 1.0, 1.0, 1.0, 1.0, 1.0, 1.0, 1.0, 1.0, 1.0, 1.0, 1.0, 1.0, 1.0, 1.0, 1.0, 1.0, 1.0, 1.0, 1.0, 1.0, 1.0, 1.0, 1.0, 1.0, 1.0, 1.0, 1.0, 1.0, 1.0, 1.0, 1.0, 1.0, 1.0, 1.0, 1.0, 1.0, 1.0, 1.0, 1.0, 1.0, 1.0, 1.0, 1.0, 1.0, 1.0, 1.0, 1.0, 1.0, 1.0, 1.0, 1.0, 1.0, 1.0, 1.0, 1.0, 1.0, 1.0, 1.0, 1.0, 1.0, 1.0, 1.0, 1.0, 1.0, 1.0, 1.0, 1.0, 1.0, 1.0, 1.0, 1.0, 1.0, 1.0, 1.0, 1.0, 1.0, 1.0, 1.0, 1.0, 1.0, 1.0, 1.0, 1.0, 1.0, 1.0, 1.0, 1.0, 1.0, 1.0, 1.0, 1.0, 1.0, 1.0, 1.0, 1.0, 1.0, 1.0, 1.0, 1.0, 1.0, 1.0, 1.0, 1.0, 1.0, 1.0, 1.0, 1.0, 1.0, 1.0, 1.0, 1.0, 1.0, 1.0, 1.0, 1.0, 1.0, 1.0, 1.0, 1.0, 1.0, 1.0, 1.0, 1.0, 1.0, 1.0, 1.0, 1.0, 1.0, 1.0, 1.0, 1.0, 1.0, 1.0, 1.0, 1.0, 1.0, 1.0, 1.0, 1.0, 1.0, 1.0, 1.0, 1.0, 1.0, 1.0, 1.0, 1.0, 1.0, 1.0, 1.0, 1.0, 1.0, 1.0, 1.0, 1.0, 1.0, 1.0, 1.0, 1.0, 1.0, 1.0, 1.0, 1.0, 1.0, 1.0, 1.0, 1.0, 1.0, 1.0, 1.0, 1.0, 1.0, 1.0, 1.0, 1.0, 1.0, 1.0, 1.0, 1.0, 1.0, 1.0, 1.0, 1.0, 1.0, 1.0, 1.0, 1.0, 1.0, 1.0, 1.0, 1.0, 1.0, 1.0, 1.0, 1.0, 1.0, 1.0, 1.0, 1.0, 1.0, 1.0, 1.0, 1.0, 1.0, 1.0, 1.0, 1.0, 1.0, 1.0, 1.0, 1.0, 1.0, 1.0, 1.0, 1.0, 1.0, 1.0, 1.0, 1.0, 1.0, 1.0, 1.0, 1.0, 1.0, 1.0, 1.0, 1.0, 1.0, 1.0, 1.0, 1.0, 1.0, 1.0, 1.0, 1.0, 1.0, 1.0, 1.0, 1.0, 1.0, 1.0, 1.0, 1.0, 1.0, 1.0, 1.0, 1.0, 1.0, 1.0, 1.0, 1.0, 1.0, 1.0, 1.0, 1.0, 1.0, 1.0, 1.0, 1.0, 1.0, 1.0, 1.0, 1.0, 1.0, 1.0, 1.0, 1.0, 1.0, 1.0, 1.0, 1.0, 1.0, 1.0, 1.0, 1.0, 1.0, 1.0, 1.0, 1.0, 1.0, 1.0, 1.0, 1.0, 1.0, 1.0, 1.0, 1.0, 1.0, 1.0, 1.0, 1.0, 1.0, 1.0, 1.0, 1.0, 1.0, 1.0, 1.0, 1.0, 1.0, 1.0, 1.0, 1.0, 1.0, 1.0, 1.0, 1.0, 1.0, 1.0, 1.0, 1.0, 1.0, 1.0, 1.0, 1.0, 1.0, 1.0, 1.0, 1.0, 1.0, 1.0, 1.0, 1.0, 1.0, 1.0, 1.0, 1.0, 1.0, 1.0, 1.0, 1.0, 1.0, 1.0, 1.0, 1.0, 1.0, 1.0, 1.0, 1.0, 1.0, 1.0, 1.0, 1.0, 1.0, 1.0, 1.0, 1.0, 1.0, 1.0, 1.0, 1.0, 1.0, 1.0, 1.0, 1.0, 1.0, 1.0, 1.0, 1.0, 1.0, 1.0, 1.0, 1.0, 1.0, 1.0, 1.0, 1.0, 1.0, 1.0, 1.0, 1.0, 1.0, 1.0, 1.0, 1.0, 1.0, 1.0, 1.0, 1.0, 1.0, 1.0, 1.0, 1.0, 1.0, 1.0, 1.0, 1.0, 1.0, 1.0, 1.0, 1.0, 1.0, 1.0, 1.0, 1.0, 1.0, 1.0, 1.0, 1.0, 1.0, 1.0, 1.0, 1.0, 1.0, 1.0, 1.0, 1.0, 1.0, 1.0, 1.0, 1.0, 1.0, 1.0, 1.0, 1.0, 1.0, 1.0, 1.0, 1.0, 1.0, 1.0, 1.0, 1.0, 1.0, 1.0, 1.0, 1.0, 1.0, 1.0, 1.0, 1.0, 1.0, 1.0, 1.0, 1.0, 1.0, 1.0, 1.0, 1.0, 1.0, 1.0, 1.0, 1.0, 1.0, 1.0, 1.0, 1.0, 1.0, 1.0, 1.0, 1.0, 1.0, 1.0, 1.0, 1.0, 1.0, 1.0, 1.0, 1.0, 1.0, 1.0, 1.0, 1.0, 1.0, 1.0, 1.0, 1.0, 1.0, 1.0, 1.0, 1.0, 1.0, 1.0, 1.0, 1.0, 1.0, 1.0, 1.0, 1.0, 1.0, 1.0, 1.0, 1.0, 1.0, 1.0, 1.0, 1.0, 1.0, 1.0, 1.0, 1.0, 1.0, 1.0, 1.0, 1.0, 1.0, 1.0, 1.0, 1.0, 1.0, 1.0, 1.0, 1.0, 1.0, 1.0, 1.0, 1.0, 1.0, 1.0, 1.0, 1.0, 1.0, 1.0, 1.0, 1.0, 1.0, 1.0, 1.0, 1.0, 1.0, 1.0, 1.0, 1.0, 1.0, 1.0, 1.0, 1.0, 1.0, 1.0, 1.0, 1.0, 1.0, 1.0, 1.0, 1.0, 1.0, 1.0, 1.0, 1.0, 1.0, 1.0, 1.0, 1.0, 1.0, 1.0, 1.0, 1.0, 1.0, 1.0, 1.0, 1.0, 1.0, 1.0, 1.0, 1.0, 1.0, 1.0, 1.0, 1.0, 1.0, 1.0, 1.0, 1.0, 1.0, 1.0, 1.0, 1.0, 1.0, 1.0, 1.0, 1.0, 1.0, 1.0, 1.0, 1.0, 1.0, 1.0, 1.0, 1.0, 1.0, 1.0, 1.0, 1.0, 1.0, 1.0, 1.0, 1.0, 1.0, 1.0, 1.0, 1.0, 1.0, 1.0, 1.0, 1.0, 1.0, 1.0, 1.0, 1.0, 1.0, 1.0, 1.0, 1.0, 1.0, 1.0, 1.0, 1.0, 1.0, 1.0, 1.0, 1.0, 1.0, 1.0, 1.0, 1.0, 1.0, 1.0, 1.0, 1.0, 1.0, 1.0, 1.0, 1.0, 1.0, 1.0, 1.0, 1.0, 1.0, 1.0, 1.0, 1.0, 1.0, 1.0, 1.0, 1.0, 1.0, 1.0, 1.0, 1.0, 1.0, 1.0, 1.0, 1.0, 1.0, 1.0, 1.0, 1.0, 1.0, 1.0, 1.0, 1.0, 1.0, 1.0, 1.0, 1.0, 1.0, 1.0, 1.0, 1.0, 1.0, 1.0, 1.0, 1.0, 1.0, 1.0, 1.0, 1.0, 1.0, 1.0, 1.0, 1.0, 1.0, 1.0, 1.0, 1.0, 1.0, 1.0, 1.0, 1.0, 1.0, 1.0, 1.0, 1.0, 1.0, 1.0, 1.0, 1.0, 1.0, 1.0, 1.0, 1.0, 1.0, 1.0, 1.0, 1.0, 1.0, 1.0, 1.0, 1.0, 1.0, 1.0, 1.0, 1.0, 1.0, 1.0, 1.0, 1.0, 1.0, 1.0, 1.0, 1.0, 1.0, 1.0, 1.0, 1.0, 1.0, 1.0, 1.0, 1.0, 1.0, 1.0, 1.0, 1.0, 1.0, 1.0, 1.0, 1.0, 1.0, 1.0, 1.0, 1.0, 1.0, 1.0, 1.0, 1.0, 1.0, 1.0, 1.0, 1.0, 1.0, 1.0, 1.0, 1.0, 1.0, 1.0, 1.0, 1.0, 1.0, 1.0, 1.0, 1.0, 1.0, 1.0, 1.0, 1.0, 1.0, 1.0, 1.0, 1.0, 1.0, 1.0, 1.0, 1.0, 1.0, 1.0, 1.0, 1.0, 1.0, 1.0, 1.0, 1.0, 1.0, 1.0, 1.0, 1.0, 1.0, 1.0, 1.0, 1.0, 1.0, 1.0, 1.0, 1.0, 1.0, 1.0, 1.0, 1.0, 1.0, 1.0, 1.0, 1.0, 1.0, 1.0, 1.0, 1.0, 1.0, 1.0, 1.0, 1.0, 1.0, 1.0, 1.0, 1.0, 1.0, 1.0, 1.0, 1.0, 1.0, 1.0, 1.0, 1.0, 1.0, 1.0, 1.0, 1.0, 1.0, 1.0, 1.0, 1.0, 1.0, 1.0, 1.0, 1.0, 1.0, 1.0, 1.0, 1.0, 1.0, 1.0, 1.0, 1.0, 1.0, 1.0, 1.0, 1.0, 1.0, 1.0, 1.0, 1.0, 1.0, 1.0, 1.0, 1.0, 1.0, 1.0, 1.0, 1.0, 1.0, 1.0, 1.0, 1.0, 1.0, 1.0, 1.0, 1.0, 1.0, 1.0, 1.0, 1.0, 1.0, 1.0, 1.0, 1.0, 1.0, 1.0, 1.0, 1.0, 1.0, 1.0, 1.0, 1.0, 1.0, 1.0, 1.0, 1.0, 1.0, 1.0, 1.0, 1.0, 1.0, 1.0, 1.0, 1.0, 1.0, 1.0, 1.0, 1.0, 1.0, 1.0, 1.0, 1.0, 1.0, 1.0, 1.0, 1.0, 1.0, 1.0, 1.0, 1.0, 1.0, 1.0, 1.0, 1.0, 1.0, 1.0, 1.0, 1.0, 1.0, 1.0, 1.0, 1.0, 1.0, 1.0, 1.0, 1.0, 1.0, 1.0, 1.0, 1.0, 1.0, 1.0, 1.0, 1.0, 1.0, 1.0, 1.0, 1.0, 1.0, 1.0, 1.0, 1.0, 1.0, 1.0, 1.0, 1.0, 1.0, 1.0, 1.0, 1.0, 1.0, 1.0, 1.0, 1.0, 1.0, 1.0, 1.0, 1.0, 1.0, 1.0, 1.0, 1.0, 1.0, 1.0, 1.0, 1.0, 1.0, 1.0, 1.0, 1.0, 1.0, 1.0, 1.0, 1.0, 1.0, 1.0, 1.0, 1.0, 1.0, 1.0, 1.0, 1.0, 1.0, 1.0, 1.0, 1.0, 1.0, 1.0, 1.0, 1.0, 1.0, 1.0, 1.0, 1.0, 1.0, 1.0, 1.0, 1.0, 1.0, 1.0, 1.0, 1.0, 1.0, 1.0, 1.0, 1.0, 1.0, 1.0, 1.0, 1.0, 1.0, 1.0, 1.0, 1.0, 1.0, 1.0, 1.0, 1.0, 1.0, 1.0, 1.0, 1.0, 1.0, 1.0, 1.0, 1.0, 1.0, 1.0, 1.0, 1.0, 1.0, 1.0, 1.0, 1.0, 1.0, 1.0, 1.0, 1.0, 1.0, 1.0, 1.0, 1.0, 1.0, 1.0, 1.0, 1.0, 1.0, 1.0, 1.0, 1.0, 1.0, 1.0, 1.0, 1.0, 1.0, 1.0, 1.0, 1.0, 1.0, 1.0, 1.0, 1.0, 1.0, 1.0, 1.0, 1.0, 1.0, 1.0, 1.0, 1.0, 1.0, 1.0, 1.0, 1.0, 1.0, 1.0, 1.0, 1.0, 1.0, 1.0, 1.0, 1.0, 1.0, 1.0, 1.0, 1.0, 1.0, 1.0, 1.0, 1.0, 1.0, 1.0, 1.0, 1.0, 1.0, 1.0, 1.0, 1.0, 1.0, 1.0, 1.0, 1.0, 1.0, 1.0, 1.0, 1.0, 1.0, 1.0, 1.0, 1.0, 1.0, 1.0, 1.0, 1.0, 1.0, 1.0, 1.0, 1.0, 1.0, 1.0, 1.0, 1.0, 1.0, 1.0, 1.0, 1.0, 1.0, 1.0, 1.0, 1.0, 1.0, 1.0, 1.0, 1.0, 1.0, 1.0, 1.0, 1.0, 1.0, 1.0, 1.0, 1.0, 1.0, 1.0, 1.0, 1.0, 1.0, 1.0, 1.0, 1.0, 1.0, 1.0, 1.0, 1.0, 1.0, 1.0, 1.0, 1.0, 1.0, 1.0, 1.0, 1.0, 1.0, 1.0, 1.0, 1.0, 1.0, 1.0, 1.0, 1.0, 1.0, 1.0, 1.0, 1.0, 1.0, 1.0, 1.0, 1.0, 1.0, 1.0, 1.0, 1.0, 1.0, 1.0, 1.0, 1.0, 1.0, 1.0, 1.0, 1.0, 1.0, 1.0, 1.0, 1.0, 1.0, 1.0, 1.0, 1.0, 1.0, 1.0, 1.0, 1.0, 1.0, 1.0, 1.0, 1.0, 1.0, 1.0, 1.0, 1.0, 1.0, 1.0, 1.0, 1.0, 1.0, 1.0, 1.0, 1.0, 1.0, 1.0, 1.0, 1.0, 1.0, 1.0, 1.0, 1.0, 1.0, 1.0, 1.0, 1.0, 1.0, 1.0, 1.0, 1.0, 1.0, 1.0, 1.0, 1.0, 1.0, 1.0, 1.0, 1.0, 1.0, 1.0, 1.0, 1.0, 1.0, 1.0, 1.0, 1.0, 1.0, 1.0, 1.0, 1.0, 1.0, 1.0, 1.0, 1.0, 1.0, 1.0, 1.0, 1.0, 1.0, 1.0, 1.0, 1.0, 1.0, 1.0, 1.0, 1.0, 1.0, 1.0, 1.0, 1.0, 1.0, 1.0, 1.0, 1.0, 1.0, 1.0, 1.0, 1.0, 1.0, 1.0, 1.0, 1.0, 1.0, 1.0, 1.0, 1.0, 1.0, 1.0, 1.0, 1.0, 1.0, 1.0, 1.0, 1.0, 1.0, 1.0, 1.0, 1.0, 1.0, 1.0, 1.0, 1.0, 1.0, 1.0, 1.0, 1.0, 1.0, 1.0, 1.0, 1.0, 1.0, 1.0, 1.0, 1.0, 1.0, 1.0, 1.0, 1.0, 1.0, 1.0, 1.0, 1.0, 1.0, 1.0, 1.0, 1.0, 1.0, 1.0, 1.0, 1.0, 1.0, 1.0, 1.0, 1.0, 1.0, 1.0, 1.0, 1.0, 1.0, 1.0, 1.0, 1.0, 1.0, 1.0, 1.0, 1.0, 1.0, 1.0, 1.0, 1.0, 1.0, 1.0, 1.0, 1.0, 1.0, 1.0, 1.0, 1.0, 1.0, 1.0, 1.0, 1.0, 1.0, 1.0, 1.0, 1.0, 1.0, 1.0, 1.0, 1.0, 1.0, 1.0, 1.0, 1.0, 1.0, 1.0, 1.0, 1.0, 1.0, 1.0, 1.0, 1.0, 1.0, 1.0, 1.0, 1.0, 1.0, 1.0, 1.0, 1.0, 1.0, 1.0, 1.0, 1.0, 1.0, 1.0, 1.0, 1.0, 1.0, 1.0, 1.0, 1.0, 1.0, 1.0, 1.0, 1.0, 1.0, 1.0, 1.0, 1.0, 1.0, 1.0, 1.0, 1.0, 1.0, 1.0, 1.0, 1.0, 1.0, 1.0, 1.0, 1.0, 1.0, 1.0, 1.0, 1.0, 1.0, 1.0, 1.0, 1.0, 1.0, 1.0, 1.0, 1.0, 1.0, 1.0, 1.0, 1.0, 1.0, 1.0, 1.0, 1.0, 1.0, 1.0, 1.0, 1.0, 1.0, 1.0, 1.0, 1.0, 1.0, 1.0, 1.0, 1.0, 1.0, 1.0, 1.0, 1.0, 1.0, 1.0, 1.0, 1.0, 1.0, 1.0, 1.0, 1.0, 1.0, 1.0, 1.0, 1.0, 1.0, 1.0, 1.0, 1.0, 1.0, 1.0, 1.0, 1.0, 1.0, 1.0, 1.0, 1.0, 1.0, 1.0, 1.0, 1.0, 1.0, 1.0, 1.0, 1.0, 1.0, 1.0, 1.0, 1.0, 1.0, 1.0, 1.0, 1.0, 1.0, 1.0, 1.0, 1.0, 1.0, 1.0, 1.0, 1.0, 1.0, 1.0, 1.0, 1.0, 1.0, 1.0, 1.0, 1.0, 1.0, 1.0, 1.0, 1.0, 1.0, 1.0, 1.0, 1.0, 1.0, 1.0, 1.0, 1.0, 1.0, 1.0, 1.0, 1.0, 1.0, 1.0, 1.0, 1.0, 1.0, 1.0, 1.0, 1.0, 1.0, 1.0, 1.0, 1.0, 1.0, 1.0, 1.0, 1.0, 1.0, 1.0, 1.0, 1.0, 1.0, 1.0, 1.0, 1.0, 1.0, 1.0, 1.0, 1.0, 1.0, 1.0, 1.0, 1.0, 1.0, 1.0, 1.0, 1.0, 1.0, 1.0, 1.0, 1.0, 1.0, 1.0, 1.0, 1.0, 1.0, 1.0, 1.0, 1.0, 1.0, 1.0, 1.0, 1.0, 1.0, 1.0, 1.0, 1.0, 1.0, 1.0, 1.0, 1.0, 1.0, 1.0, 1.0, 1.0, 1.0, 1.0, 1.0, 1.0, 1.0, 1.0, 1.0, 1.0, 1.0, 1.0, 1.0, 1.0, 1.0, 1.0, 1.0, 1.0, 1.0, 1.0, 1.0, 1.0, 1.0, 1.0, 1.0, 1.0, 1.0, 1.0, 1.0, 1.0, 1.0, 1.0, 1.0, 1.0, 1.0, 1.0, 1.0, 1.0, 1.0, 1.0, 1.0, 1.0, 1.0, 1.0, 1.0, 1.0, 1.0, 1.0, 1.0, 1.0, 1.0, 1.0, 1.0, 1.0, 1.0, 1.0, 1.0, 1.0, 1.0, 1.0, 1.0, 1.0, 1.0, 1.0, 1.0, 1.0, 1.0, 1.0, 1.0, 1.0, 1.0, 1.0, 1.0, 1.0, 1.0, 1.0, 1.0, 1.0, 1.0, 1.0, 1.0, 1.0, 1.0, 1.0, 1.0, 1.0, 1.0, 1.0, 1.0, 1.0, 1.0, 1.0, 1.0, 1.0, 1.0, 1.0, 1.0, 1.0, 1.0, 1.0, 1.0, 1.0, 1.0, 1.0, 1.0, 1.0, 1.0, 1.0, 1.0, 1.0, 1.0, 1.0, 1.0, 1.0, 1.0, 1.0, 1.0, 1.0, 1.0, 1.0, 1.0, 1.0, 1.0, 1.0, 1.0, 1.0, 1.0, 1.0, 1.0, 1.0, 1.0, 1.0, 1.0, 1.0, 1.0, 1.0, 1.0, 1.0, 1.0, 1.0, 1.0, 1.0, 1.0, 1.0, 1.0, 1.0, 1.0, 1.0, 1.0, 1.0, 1.0, 1.0, 1.0, 1.0, 1.0, 1.0, 1.0, 1.0, 1.0, 1.0, 1.0, 1.0, 1.0, 1.0, 1.0, 1.0, 1.0, 1.0, 1.0, 1.0, 1.0, 1.0, 1.0, 1.0, 1.0, 1.0, 1.0, 1.0, 1.0, 1.0, 1.0, 1.0, 1.0, 1.0, 1.0, 1.0, 1.0, 1.0, 1.0, 1.0, 1.0, 1.0, 1.0, 1.0, 1.0, 1.0, 1.0, 1.0, 1.0, 1.0, 1.0, 1.0, 1.0, 1.0, 1.0, 1.0, 1.0, 1.0, 1.0, 1.0, 1.0, 1.0, 1.0, 1.0, 1.0, 1.0, 1.0, 1.0, 1.0, 1.0, 1.0, 1.0, 1.0, 1.0, 1.0, 1.0, 1.0, 1.0, 1.0, 1.0, 1.0, 1.0, 1.0, 1.0, 1.0, 1.0, 1.0, 1.0, 1.0, 1.0, 1.0, 1.0, 1.0, 1.0, 1.0, 1.0, 1.0, 1.0, 1.0, 1.0, 1.0, 1.0, 1.0, 1.0, 1.0, 1.0, 1.0, 1.0, 1.0, 1.0, 1.0, 1.0, 1.0, 1.0, 1.0, 1.0, 1.0, 1.0, 1.0, 1.0, 1.0, 1.0, 1.0, 1.0, 1.0, 1.0, 1.0, 1.0, 1.0, 1.0, 1.0, 1.0, 1.0, 1.0, 1.0, 1.0, 1.0, 1.0, 1.0, 1.0, 1.0, 1.0, 1.0, 1.0, 1.0, 1.0, 1.0, 1.0, 1.0, 1.0, 1.0, 1.0, 1.0, 1.0, 1.0, 1.0, 1.0, 1.0, 1.0, 1.0, 1.0, 1.0, 1.0, 1.0, 1.0, 1.0, 1.0, 1.0, 1.0, 1.0, 1.0, 1.0, 1.0, 1.0, 1.0, 1.0, 1.0, 1.0, 1.0, 1.0, 1.0, 1.0, 1.0, 1.0, 1.0, 1.0, 1.0, 1.0, 1.0, 1.0, 1.0, 1.0, 1.0, 1.0, 1.0, 1.0, 1.0, 1.0, 1.0, 1.0, 1.0, 1.0, 1.0, 1.0, 1.0, 1.0, 1.0, 1.0, 1.0, 1.0, 1.0, 1.0, 1.0, 1.0, 1.0, 1.0, 1.0, 1.0, 1.0, 1.0, 1.0, 1.0, 1.0, 1.0, 1.0, 1.0, 1.0, 1.0, 1.0, 1.0, 1.0, 1.0, 1.0, 1.0, 1.0, 1.0, 1.0, 1.0, 1.0, 1.0, 1.0, 1.0, 1.0, 1.0, 1.0, 1.0, 1.0, 1.0, 1.0, 1.0, 1.0, 1.0, 1.0, 1.0, 1.0, 1.0, 1.0, 1.0, 1.0, 1.0, 1.0, 1.0, 1.0, 1.0, 1.0, 1.0, 1.0, 1.0, 1.0, 1.0, 1.0, 1.0, 1.0, 1.0, 1.0, 1.0, 1.0, 1.0, 1.0, 1.0, 1.0, 1.0, 1.0, 1.0, 1.0, 1.0, 1.0, 1.0, 1.0, 1.0, 1.0, 1.0, 1.0, 1.0, 1.0, 1.0, 1.0, 1.0, 1.0, 1.0, 1.0, 1.0, 1.0, 1.0, 1.0, 1.0, 1.0, 1.0, 1.0, 1.0, 1.0, 1.0, 1.0, 1.0, 1.0, 1.0, 1.0, 1.0, 1.0, 1.0, 1.0, 1.0, 1.0, 1.0, 1.0, 1.0, 1.0, 1.0, 1.0, 1.0, 1.0, 1.0, 1.0, 1.0, 1.0, 1.0, 1.0, 1.0, 1.0, 1.0, 1.0, 1.0, 1.0, 1.0, 1.0, 1.0, 1.0, 1.0, 1.0, 1.0, 1.0, 1.0, 1.0, 1.0, 1.0, 1.0, 1.0, 1.0, 1.0, 1.0, 1.0, 1.0, 1.0, 1.0, 1.0, 1.0, 1.0, 1.0, 1.0, 1.0, 1.0, 1.0, 1.0, 1.0, 1.0, 1.0, 1.0, 1.0, 1.0, 1.0, 1.0, 1.0, 1.0, 1.0, 1.0, 1.0, 1.0, 1.0, 1.0, 1.0, 1.0, 1.0, 1.0, 1.0, 1.0, 1.0, 1.0, 1.0, 1.0, 1.0, 1.0, 1.0, 1.0, 1.0, 1.0, 1.0, 1.0, 1.0, 1.0, 1.0, 1.0, 1.0, 1.0, 1.0, 1.0, 1.0, 1.0, 1.0, 1.0, 1.0, 1.0, 1.0, 1.0, 1.0, 1.0, 1.0, 1.0, 1.0, 1.0, 1.0, 1.0, 1.0, 1.0, 1.0, 1.0, 1.0, 1.0, 1.0, 1.0, 1.0, 1.0, 1.0, 1.0, 1.0, 1.0, 1.0, 1.0, 1.0, 1.0, 1.0, 1.0, 1.0, 1.0, 1.0, 1.0, 1.0, 1.0, 1.0, 1.0, 1.0, 1.0, 1.0, 1.0, 1.0, 1.0, 1.0, 1.0, 1.0, 1.0, 1.0])
me_const_barrier.materials.append(mat_material)
me_const_barrier.use_remesh_preserve_volume = False
me_const_barrier.use_remesh_preserve_attributes = False
me_const_barrier.use_mirror_vertex_groups = False
me_const_barrier.update()

# ---- objects
ob_const_barrier = bpy.data.objects.new('const_barrier', me_const_barrier)
ob_lamp = bpy.data.objects.new('Lamp', light_spot)
ob_camera = bpy.data.objects.new('Camera', cam_camera)

# ---- transforms, parenting, visibility, modifiers, constraints
ob_const_barrier.location = (0.0, 0.0, 0.0)
ob_const_barrier.lock_rotations_4d = False
ob_const_barrier.empty_display_type = 'ARROWS'
ob_const_barrier.color = (0.0, 0.0, 0.0, 1.0)
ob_const_barrier.lineart.crease_threshold = 0.0
ob_lamp.location = (-9.524e-16, -10.0, 7.0)
ob_lamp.rotation_euler = (0.8296, 9.588e-09, -2.436e-09)
ob_lamp.lock_rotations_4d = False
ob_lamp.empty_display_type = 'ARROWS'
ob_lamp.color = (0.0, 0.0, 0.0, 0.0)
ob_lamp.lineart.crease_threshold = 0.0
ob_camera.location = (6.283, -5.0, 5.867)
ob_camera.rotation_euler = (0.9238, -0.02162, 0.9207)
ob_camera.lock_rotations_4d = False
ob_camera.empty_display_type = 'ARROWS'
ob_camera.color = (0.0, 0.0, 0.0, 0.0)
ob_camera.display_type = 'WIRE'
ob_camera.lineart.crease_threshold = 0.0

# ---- collection membership
col_collection_1.objects.link(ob_const_barrier)
col_collection_1.objects.link(ob_lamp)
col_collection_1.objects.link(ob_camera)

# ---- scene / render settings (as saved in the file)
scene.camera = ob_camera
scene.frame_start = 1; scene.frame_end = 250; scene.frame_set(1)
scene.render.engine = 'BLENDER_EEVEE_NEXT'
scene.render.image_settings.file_format = 'JPEG'
scene.render.image_settings.color_mode = 'RGB'
scene.render.image_settings.compression = 90
scene.render.resolution_x = 640
scene.render.resolution_y = 480
scene.render.resolution_percentage = 50
scene.render.pixel_aspect_x = 100.0
scene.render.pixel_aspect_y = 100.0
scene.render.fps = 25
scene.render.dither_intensity = 0.0
scene.render.use_compositing = False
scene.render.use_sequencer = False
scene.render.bake_bias = 0.0
scene.render.use_stamp_time = False
scene.render.use_stamp_date = False
scene.render.use_stamp_frame = False
scene.render.use_stamp_camera = False
scene.render.use_stamp_scene = False
scene.render.use_stamp_filename = False
scene.render.use_stamp_render_time = False
scene.render.stamp_font_size = 0
scene.cycles.use_denoising = False
scene.cycles.samples = 10
scene.cycles.sampling_pattern = 'TABULATED_SOBOL'
scene.cycles.light_sampling_threshold = 0.0
scene.cycles.use_adaptive_sampling = False
scene.cycles.use_light_tree = False
scene.cycles.blur_glossy = 0.0
scene.cycles.volume_bounces = 1
scene.cycles.pixel_filter_type = 'GAUSSIAN'
scene.cycles.sample_clamp_indirect = 0.0
scene.view_settings.view_transform = 'Raw'
bpy.context.view_layer.update()
